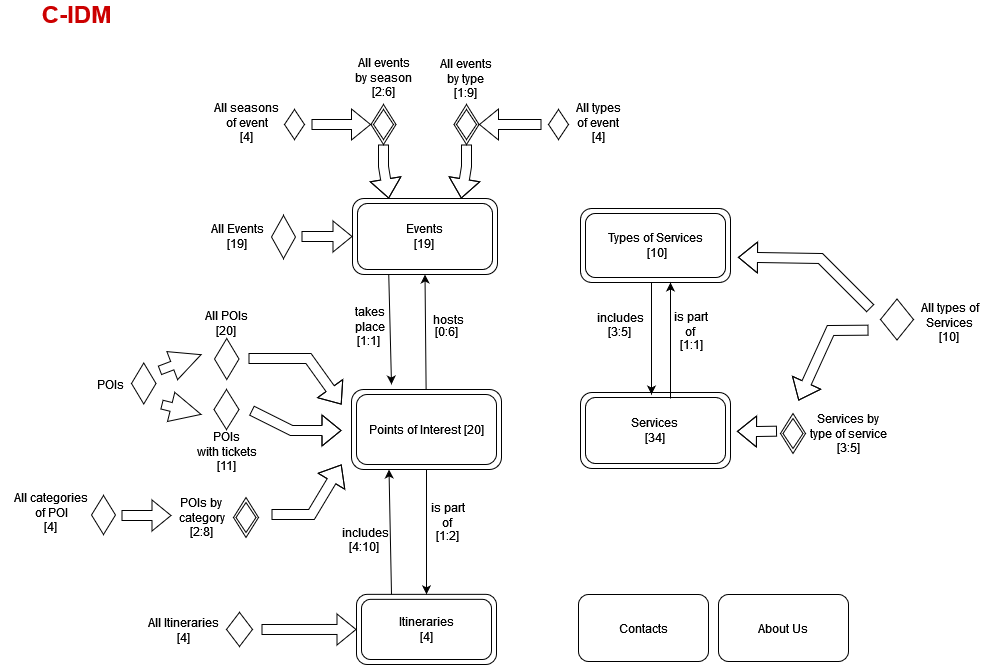

The diagram above was exported from draw.io. Its source (the exported page's mxGraphModel, read from the mxfile embedded in the PNG):
<mxGraphModel dx="3465" dy="1093" grid="1" gridSize="10" guides="1" tooltips="1" connect="1" arrows="1" fold="1" page="1" pageScale="1" pageWidth="850" pageHeight="1100" math="0" shadow="0">
  <root>
    <mxCell id="0" />
    <mxCell id="1" parent="0" />
    <mxCell id="8o6ViCO2GS6wPG0rnD7W-1" value="&lt;div&gt;Events &lt;br&gt;&lt;/div&gt;&lt;div&gt;[19]&lt;/div&gt;" style="shape=ext;margin=3;double=1;whiteSpace=wrap;html=1;align=center;rounded=1;" parent="1" vertex="1">
      <mxGeometry x="-489" y="254" width="145" height="76" as="geometry" />
    </mxCell>
    <mxCell id="8o6ViCO2GS6wPG0rnD7W-2" value="Points of Interest [20]" style="shape=ext;margin=3;double=1;whiteSpace=wrap;html=1;align=center;rounded=1;" parent="1" vertex="1">
      <mxGeometry x="-490" y="445" width="150" height="80" as="geometry" />
    </mxCell>
    <mxCell id="8o6ViCO2GS6wPG0rnD7W-3" value="&lt;div&gt;Itineraries&lt;/div&gt;&lt;div&gt;[4]&lt;/div&gt;" style="shape=ext;margin=3;double=1;whiteSpace=wrap;html=1;align=center;rounded=1;" parent="1" vertex="1">
      <mxGeometry x="-485" y="649.85" width="140" height="70.15" as="geometry" />
    </mxCell>
    <mxCell id="8o6ViCO2GS6wPG0rnD7W-4" value="&lt;div&gt;Types of Services&lt;/div&gt;&amp;nbsp;[10]" style="shape=ext;margin=3;double=1;whiteSpace=wrap;html=1;align=center;rounded=1;" parent="1" vertex="1">
      <mxGeometry x="-261" y="264" width="150" height="74" as="geometry" />
    </mxCell>
    <mxCell id="8o6ViCO2GS6wPG0rnD7W-5" value="&lt;div&gt;Contacts&lt;/div&gt;" style="whiteSpace=wrap;html=1;align=center;rounded=1;" parent="1" vertex="1">
      <mxGeometry x="-263" y="650" width="130" height="67" as="geometry" />
    </mxCell>
    <mxCell id="8o6ViCO2GS6wPG0rnD7W-6" value="&lt;div&gt;About Us&lt;/div&gt;" style="whiteSpace=wrap;html=1;align=center;rounded=1;" parent="1" vertex="1">
      <mxGeometry x="-123" y="650" width="130" height="67" as="geometry" />
    </mxCell>
    <mxCell id="8o6ViCO2GS6wPG0rnD7W-9" value="" style="endArrow=classic;html=1;rounded=0;exitX=0.25;exitY=1;exitDx=0;exitDy=0;shadow=0;sketch=0;" parent="1" source="8o6ViCO2GS6wPG0rnD7W-1" edge="1">
      <mxGeometry width="50" height="50" relative="1" as="geometry">
        <mxPoint x="-458" y="250" as="sourcePoint" />
        <mxPoint x="-450" y="440" as="targetPoint" />
      </mxGeometry>
    </mxCell>
    <mxCell id="8o6ViCO2GS6wPG0rnD7W-10" value="" style="endArrow=classic;html=1;rounded=0;entryX=0.5;entryY=1;entryDx=0;entryDy=0;" parent="1" source="8o6ViCO2GS6wPG0rnD7W-2" target="8o6ViCO2GS6wPG0rnD7W-1" edge="1">
      <mxGeometry width="50" height="50" relative="1" as="geometry">
        <mxPoint x="-428" y="350" as="sourcePoint" />
        <mxPoint x="-428" y="250" as="targetPoint" />
        <Array as="points" />
      </mxGeometry>
    </mxCell>
    <mxCell id="8o6ViCO2GS6wPG0rnD7W-14" value="" style="endArrow=classic;html=1;rounded=0;exitX=0.25;exitY=0;exitDx=0;exitDy=0;entryX=0.25;entryY=1;entryDx=0;entryDy=0;startArrow=none;" parent="1" source="8o6ViCO2GS6wPG0rnD7W-3" target="8o6ViCO2GS6wPG0rnD7W-2" edge="1">
      <mxGeometry width="50" height="50" relative="1" as="geometry">
        <mxPoint x="-455" y="599.8499999999999" as="sourcePoint" />
        <mxPoint x="-450" y="520" as="targetPoint" />
      </mxGeometry>
    </mxCell>
    <mxCell id="8o6ViCO2GS6wPG0rnD7W-18" value="" style="endArrow=classic;html=1;rounded=0;exitX=0.5;exitY=1;exitDx=0;exitDy=0;entryX=0.5;entryY=0;entryDx=0;entryDy=0;" parent="1" source="8o6ViCO2GS6wPG0rnD7W-2" target="8o6ViCO2GS6wPG0rnD7W-3" edge="1">
      <mxGeometry width="50" height="50" relative="1" as="geometry">
        <mxPoint x="-425" y="490" as="sourcePoint" />
        <mxPoint x="-425" y="599.8499999999999" as="targetPoint" />
      </mxGeometry>
    </mxCell>
    <mxCell id="8o6ViCO2GS6wPG0rnD7W-26" value="[1:1]" style="text;html=1;resizable=0;autosize=1;align=center;verticalAlign=middle;points=[];fillColor=none;strokeColor=none;rounded=0;" parent="1" vertex="1">
      <mxGeometry x="-498" y="380.5" width="50" height="30" as="geometry" />
    </mxCell>
    <mxCell id="8o6ViCO2GS6wPG0rnD7W-27" value="[0:6]" style="text;html=1;resizable=0;autosize=1;align=center;verticalAlign=middle;points=[];fillColor=none;strokeColor=none;rounded=0;" parent="1" vertex="1">
      <mxGeometry x="-420" y="372" width="50" height="30" as="geometry" />
    </mxCell>
    <mxCell id="8o6ViCO2GS6wPG0rnD7W-28" value="&lt;div&gt;takes&lt;/div&gt;&lt;div&gt;place&lt;/div&gt;" style="text;html=1;resizable=0;autosize=1;align=center;verticalAlign=middle;points=[];fillColor=none;strokeColor=none;rounded=0;rotation=0;" parent="1" vertex="1">
      <mxGeometry x="-497" y="355" width="50" height="40" as="geometry" />
    </mxCell>
    <mxCell id="8o6ViCO2GS6wPG0rnD7W-29" value="hosts" style="text;html=1;resizable=0;autosize=1;align=center;verticalAlign=middle;points=[];fillColor=none;strokeColor=none;rounded=0;rotation=0;" parent="1" vertex="1">
      <mxGeometry x="-413" y="364.5" width="40" height="20" as="geometry" />
    </mxCell>
    <mxCell id="8o6ViCO2GS6wPG0rnD7W-30" value="[4:10]" style="text;html=1;resizable=0;autosize=1;align=center;verticalAlign=middle;points=[];fillColor=none;strokeColor=none;rounded=0;rotation=0;" parent="1" vertex="1">
      <mxGeometry x="-508" y="587" width="60" height="30" as="geometry" />
    </mxCell>
    <mxCell id="8o6ViCO2GS6wPG0rnD7W-31" value="[1:2]" style="text;html=1;resizable=0;autosize=1;align=center;verticalAlign=middle;points=[];fillColor=none;strokeColor=none;rounded=0;rotation=0;" parent="1" vertex="1">
      <mxGeometry x="-419" y="576" width="50" height="30" as="geometry" />
    </mxCell>
    <mxCell id="8o6ViCO2GS6wPG0rnD7W-33" value="&lt;div&gt;is part&lt;/div&gt;&lt;div&gt;of&lt;br&gt;&lt;/div&gt;" style="text;html=1;resizable=0;autosize=1;align=center;verticalAlign=middle;points=[];fillColor=none;strokeColor=none;rounded=0;rotation=0;" parent="1" vertex="1">
      <mxGeometry x="-424" y="551" width="60" height="40" as="geometry" />
    </mxCell>
    <mxCell id="8o6ViCO2GS6wPG0rnD7W-58" value="" style="rhombus;whiteSpace=wrap;html=1;rounded=0;perimeterSpacing=0;gradientColor=none;sketch=0;shadow=0;" parent="1" vertex="1">
      <mxGeometry x="-470.5" y="160" width="25" height="40" as="geometry" />
    </mxCell>
    <mxCell id="8o6ViCO2GS6wPG0rnD7W-59" value="" style="rhombus;whiteSpace=wrap;html=1;rounded=0;perimeterSpacing=0;gradientColor=none;sketch=0;shadow=0;" parent="1" vertex="1">
      <mxGeometry x="-468" y="165" width="20" height="30" as="geometry" />
    </mxCell>
    <mxCell id="8o6ViCO2GS6wPG0rnD7W-64" value="&lt;div&gt;All events&lt;/div&gt;&lt;div&gt;by season&lt;br&gt;&lt;/div&gt;&lt;div&gt;[2:6]&lt;br&gt;&lt;/div&gt;" style="text;html=1;resizable=0;autosize=1;align=center;verticalAlign=middle;points=[];fillColor=none;strokeColor=none;rounded=0;rotation=0;" parent="1" vertex="1">
      <mxGeometry x="-498" y="103" width="80" height="60" as="geometry" />
    </mxCell>
    <mxCell id="8o6ViCO2GS6wPG0rnD7W-65" value="" style="shape=flexArrow;endArrow=classic;html=1;rounded=0;shadow=0;sketch=0;entryX=0.25;entryY=0;entryDx=0;entryDy=0;exitX=0.5;exitY=1;exitDx=0;exitDy=0;" parent="1" source="8o6ViCO2GS6wPG0rnD7W-58" target="8o6ViCO2GS6wPG0rnD7W-1" edge="1">
      <mxGeometry width="50" height="50" relative="1" as="geometry">
        <mxPoint x="-458" y="207" as="sourcePoint" />
        <mxPoint x="-458" y="242" as="targetPoint" />
        <Array as="points">
          <mxPoint x="-458" y="212" />
          <mxPoint x="-458" y="222" />
        </Array>
      </mxGeometry>
    </mxCell>
    <mxCell id="8o6ViCO2GS6wPG0rnD7W-66" value="" style="rhombus;whiteSpace=wrap;html=1;rounded=0;" parent="1" vertex="1">
      <mxGeometry x="-615" y="667.88" width="26" height="34.08" as="geometry" />
    </mxCell>
    <mxCell id="8o6ViCO2GS6wPG0rnD7W-67" value="&lt;div&gt;All Itineraries&lt;/div&gt;&lt;div&gt;[4]&lt;br&gt;&lt;/div&gt;" style="text;html=1;resizable=0;autosize=1;align=center;verticalAlign=middle;points=[];fillColor=none;strokeColor=none;rounded=0;rotation=0;" parent="1" vertex="1">
      <mxGeometry x="-708" y="665.8800000000001" width="100" height="40" as="geometry" />
    </mxCell>
    <mxCell id="8o6ViCO2GS6wPG0rnD7W-68" value="" style="shape=flexArrow;endArrow=classic;html=1;rounded=0;shadow=0;sketch=0;" parent="1" edge="1" target="8o6ViCO2GS6wPG0rnD7W-3">
      <mxGeometry width="50" height="50" relative="1" as="geometry">
        <mxPoint x="-580" y="685" as="sourcePoint" />
        <mxPoint x="-740" y="684.9200000000001" as="targetPoint" />
        <Array as="points" />
      </mxGeometry>
    </mxCell>
    <mxCell id="8o6ViCO2GS6wPG0rnD7W-69" value="" style="rhombus;whiteSpace=wrap;html=1;rounded=0;" parent="1" vertex="1">
      <mxGeometry x="-627" y="394" width="24.5" height="41" as="geometry" />
    </mxCell>
    <mxCell id="8o6ViCO2GS6wPG0rnD7W-70" value="&lt;div&gt;All POIs&lt;/div&gt;&lt;div&gt;[20]&lt;br&gt;&lt;/div&gt;" style="text;html=1;resizable=0;autosize=1;align=center;verticalAlign=middle;points=[];fillColor=none;strokeColor=none;rounded=0;rotation=0;" parent="1" vertex="1">
      <mxGeometry x="-649.75" y="359" width="70" height="40" as="geometry" />
    </mxCell>
    <mxCell id="8o6ViCO2GS6wPG0rnD7W-78" value="" style="shape=flexArrow;endArrow=classic;html=1;rounded=0;shadow=0;sketch=0;" parent="1" edge="1">
      <mxGeometry width="50" height="50" relative="1" as="geometry">
        <mxPoint x="29" y="364" as="sourcePoint" />
        <mxPoint x="-103.5" y="312.87" as="targetPoint" />
        <Array as="points">
          <mxPoint x="-21" y="314" />
          <mxPoint x="-83.5" y="313" />
        </Array>
      </mxGeometry>
    </mxCell>
    <mxCell id="8o6ViCO2GS6wPG0rnD7W-82" value="" style="rhombus;whiteSpace=wrap;html=1;rounded=0;" parent="1" vertex="1">
      <mxGeometry x="-570" y="271" width="24" height="43" as="geometry" />
    </mxCell>
    <mxCell id="8o6ViCO2GS6wPG0rnD7W-84" value="" style="shape=flexArrow;endArrow=classic;html=1;rounded=0;shadow=0;sketch=0;entryX=0;entryY=0.5;entryDx=0;entryDy=0;" parent="1" target="8o6ViCO2GS6wPG0rnD7W-1" edge="1">
      <mxGeometry width="50" height="50" relative="1" as="geometry">
        <mxPoint x="-540" y="292" as="sourcePoint" />
        <mxPoint x="-494" y="277" as="targetPoint" />
      </mxGeometry>
    </mxCell>
    <mxCell id="8o6ViCO2GS6wPG0rnD7W-85" value="&lt;div&gt;All Events&lt;/div&gt;&lt;div&gt;[19]&lt;br&gt;&lt;/div&gt;" style="text;html=1;resizable=0;autosize=1;align=center;verticalAlign=middle;points=[];fillColor=none;strokeColor=none;rounded=0;rotation=0;" parent="1" vertex="1">
      <mxGeometry x="-644.5" y="272" width="80" height="40" as="geometry" />
    </mxCell>
    <mxCell id="8o6ViCO2GS6wPG0rnD7W-88" value="" style="shape=flexArrow;endArrow=classic;html=1;rounded=0;shadow=0;sketch=0;entryX=0;entryY=0.5;entryDx=0;entryDy=0;" parent="1" target="8o6ViCO2GS6wPG0rnD7W-58" edge="1">
      <mxGeometry width="50" height="50" relative="1" as="geometry">
        <mxPoint x="-530" y="180" as="sourcePoint" />
        <mxPoint x="-474" y="179" as="targetPoint" />
      </mxGeometry>
    </mxCell>
    <mxCell id="8o6ViCO2GS6wPG0rnD7W-92" value="&lt;b&gt;&lt;font style=&quot;font-size: 24px&quot; color=&quot;#CC0000&quot;&gt;C-IDM&lt;/font&gt;&lt;/b&gt;" style="text;html=1;resizable=0;autosize=1;align=center;verticalAlign=middle;points=[];fillColor=none;strokeColor=none;rounded=0;rotation=0;" parent="1" vertex="1">
      <mxGeometry x="-805.5" y="60" width="80" height="20" as="geometry" />
    </mxCell>
    <mxCell id="8vSkDrhY_nTM2-zQgCNL-2" value="&lt;div&gt;Services&lt;br&gt;&lt;/div&gt;&lt;div&gt;[34]&lt;/div&gt;" style="shape=ext;margin=3;double=1;whiteSpace=wrap;html=1;align=center;rounded=1;" parent="1" vertex="1">
      <mxGeometry x="-261" y="448" width="150" height="76" as="geometry" />
    </mxCell>
    <mxCell id="8vSkDrhY_nTM2-zQgCNL-3" value="" style="endArrow=classic;html=1;rounded=0;exitX=0.5;exitY=1;exitDx=0;exitDy=0;" parent="1" edge="1">
      <mxGeometry width="50" height="50" relative="1" as="geometry">
        <mxPoint x="-190" y="338" as="sourcePoint" />
        <mxPoint x="-190" y="450" as="targetPoint" />
        <Array as="points">
          <mxPoint x="-190" y="388" />
        </Array>
      </mxGeometry>
    </mxCell>
    <mxCell id="8vSkDrhY_nTM2-zQgCNL-4" value="[3:5]" style="text;html=1;resizable=0;autosize=1;align=center;verticalAlign=middle;points=[];fillColor=none;strokeColor=none;rounded=0;rotation=0;" parent="1" vertex="1">
      <mxGeometry x="-247" y="371.5" width="50" height="30" as="geometry" />
    </mxCell>
    <mxCell id="8vSkDrhY_nTM2-zQgCNL-5" value="&lt;div&gt;includes&lt;/div&gt;" style="text;html=1;resizable=0;autosize=1;align=center;verticalAlign=middle;points=[];fillColor=none;strokeColor=none;rounded=0;rotation=0;" parent="1" vertex="1">
      <mxGeometry x="-251" y="363" width="60" height="20" as="geometry" />
    </mxCell>
    <mxCell id="8vSkDrhY_nTM2-zQgCNL-6" value="" style="endArrow=classic;html=1;rounded=0;exitX=0.6;exitY=0.079;exitDx=0;exitDy=0;exitPerimeter=0;" parent="1" source="8vSkDrhY_nTM2-zQgCNL-2" edge="1">
      <mxGeometry width="50" height="50" relative="1" as="geometry">
        <mxPoint x="-171" y="434" as="sourcePoint" />
        <mxPoint x="-171" y="338" as="targetPoint" />
      </mxGeometry>
    </mxCell>
    <mxCell id="8vSkDrhY_nTM2-zQgCNL-7" value="[1:1]" style="text;html=1;resizable=0;autosize=1;align=center;verticalAlign=middle;points=[];fillColor=none;strokeColor=none;rounded=0;rotation=0;" parent="1" vertex="1">
      <mxGeometry x="-175" y="384.85" width="50" height="30" as="geometry" />
    </mxCell>
    <mxCell id="8vSkDrhY_nTM2-zQgCNL-8" value="&lt;div&gt;is part&lt;/div&gt;&lt;div&gt;of&lt;br&gt;&lt;/div&gt;" style="text;html=1;resizable=0;autosize=1;align=center;verticalAlign=middle;points=[];fillColor=none;strokeColor=none;rounded=0;rotation=0;" parent="1" vertex="1">
      <mxGeometry x="-181" y="360" width="60" height="40" as="geometry" />
    </mxCell>
    <mxCell id="8vSkDrhY_nTM2-zQgCNL-14" value="" style="rhombus;whiteSpace=wrap;html=1;rounded=0;perimeterSpacing=0;gradientColor=none;sketch=0;shadow=0;" parent="1" vertex="1">
      <mxGeometry x="-61" y="469" width="25" height="40" as="geometry" />
    </mxCell>
    <mxCell id="8vSkDrhY_nTM2-zQgCNL-15" value="" style="rhombus;whiteSpace=wrap;html=1;rounded=0;perimeterSpacing=0;gradientColor=none;sketch=0;shadow=0;" parent="1" vertex="1">
      <mxGeometry x="-58.5" y="474" width="20" height="30" as="geometry" />
    </mxCell>
    <mxCell id="8vSkDrhY_nTM2-zQgCNL-16" value="&lt;div&gt;Services by &lt;br&gt;&lt;/div&gt;&lt;div&gt;type of service&lt;/div&gt;&lt;div&gt;[3:5]&lt;br&gt;&lt;/div&gt;" style="text;html=1;resizable=0;autosize=1;align=center;verticalAlign=middle;points=[];fillColor=none;strokeColor=none;rounded=0;rotation=0;" parent="1" vertex="1">
      <mxGeometry x="-43.5" y="459" width="100" height="60" as="geometry" />
    </mxCell>
    <mxCell id="8vSkDrhY_nTM2-zQgCNL-18" value="" style="rhombus;whiteSpace=wrap;html=1;rounded=0;" parent="1" vertex="1">
      <mxGeometry x="-557" y="165" width="20" height="30" as="geometry" />
    </mxCell>
    <mxCell id="8vSkDrhY_nTM2-zQgCNL-19" value="&lt;div&gt;All seasons&lt;/div&gt;&lt;div&gt;of event&lt;/div&gt;&lt;div&gt;[4]&lt;br&gt;&lt;/div&gt;" style="text;html=1;resizable=0;autosize=1;align=center;verticalAlign=middle;points=[];fillColor=none;strokeColor=none;rounded=0;rotation=0;" parent="1" vertex="1">
      <mxGeometry x="-640" y="148" width="90" height="60" as="geometry" />
    </mxCell>
    <mxCell id="8vSkDrhY_nTM2-zQgCNL-21" value="" style="rhombus;whiteSpace=wrap;html=1;rounded=0;perimeterSpacing=0;gradientColor=none;sketch=0;shadow=0;" parent="1" vertex="1">
      <mxGeometry x="-387.5" y="160" width="25" height="40" as="geometry" />
    </mxCell>
    <mxCell id="8vSkDrhY_nTM2-zQgCNL-22" value="" style="rhombus;whiteSpace=wrap;html=1;rounded=0;perimeterSpacing=0;gradientColor=none;sketch=0;shadow=0;" parent="1" vertex="1">
      <mxGeometry x="-385" y="165" width="20" height="30" as="geometry" />
    </mxCell>
    <mxCell id="8vSkDrhY_nTM2-zQgCNL-23" value="&lt;div&gt;All events&lt;/div&gt;&lt;div&gt;by type&lt;br&gt;&lt;/div&gt;&lt;div&gt;[1:9]&lt;br&gt;&lt;/div&gt;" style="text;html=1;resizable=0;autosize=1;align=center;verticalAlign=middle;points=[];fillColor=none;strokeColor=none;rounded=0;rotation=0;" parent="1" vertex="1">
      <mxGeometry x="-416" y="104" width="80" height="60" as="geometry" />
    </mxCell>
    <mxCell id="8vSkDrhY_nTM2-zQgCNL-24" value="" style="shape=flexArrow;endArrow=classic;html=1;rounded=0;shadow=0;sketch=0;exitX=0.5;exitY=1;exitDx=0;exitDy=0;entryX=0.75;entryY=0;entryDx=0;entryDy=0;" parent="1" source="8vSkDrhY_nTM2-zQgCNL-21" target="8o6ViCO2GS6wPG0rnD7W-1" edge="1">
      <mxGeometry width="50" height="50" relative="1" as="geometry">
        <mxPoint x="-375" y="207" as="sourcePoint" />
        <mxPoint x="-375" y="242" as="targetPoint" />
        <Array as="points">
          <mxPoint x="-375" y="212" />
          <mxPoint x="-375" y="222" />
        </Array>
      </mxGeometry>
    </mxCell>
    <mxCell id="8vSkDrhY_nTM2-zQgCNL-25" value="" style="shape=flexArrow;endArrow=classic;html=1;rounded=0;shadow=0;sketch=0;entryX=1;entryY=0.5;entryDx=0;entryDy=0;" parent="1" target="8vSkDrhY_nTM2-zQgCNL-21" edge="1">
      <mxGeometry width="50" height="50" relative="1" as="geometry">
        <mxPoint x="-300" y="180" as="sourcePoint" />
        <mxPoint x="-375" y="155.9999999999999" as="targetPoint" />
      </mxGeometry>
    </mxCell>
    <mxCell id="8vSkDrhY_nTM2-zQgCNL-26" value="" style="rhombus;whiteSpace=wrap;html=1;rounded=0;" parent="1" vertex="1">
      <mxGeometry x="-293" y="165" width="20" height="30" as="geometry" />
    </mxCell>
    <mxCell id="8vSkDrhY_nTM2-zQgCNL-27" value="&lt;div&gt;All types&lt;/div&gt;&lt;div&gt;of event&lt;br&gt;&lt;/div&gt;&lt;div&gt;[4]&lt;br&gt;&lt;/div&gt;" style="text;html=1;resizable=0;autosize=1;align=center;verticalAlign=middle;points=[];fillColor=none;strokeColor=none;rounded=0;rotation=0;" parent="1" vertex="1">
      <mxGeometry x="-278" y="148" width="70" height="60" as="geometry" />
    </mxCell>
    <mxCell id="8vSkDrhY_nTM2-zQgCNL-28" value="" style="shape=flexArrow;endArrow=classic;html=1;rounded=0;shadow=0;sketch=0;" parent="1" edge="1">
      <mxGeometry width="50" height="50" relative="1" as="geometry">
        <mxPoint x="-64.5" y="486.67999999999995" as="sourcePoint" />
        <mxPoint x="-104.5" y="486.87" as="targetPoint" />
        <Array as="points">
          <mxPoint x="-84.5" y="487" />
        </Array>
      </mxGeometry>
    </mxCell>
    <mxCell id="8vSkDrhY_nTM2-zQgCNL-29" value="" style="rhombus;whiteSpace=wrap;html=1;rounded=0;" parent="1" vertex="1">
      <mxGeometry x="39" y="354.5" width="33" height="41" as="geometry" />
    </mxCell>
    <mxCell id="8vSkDrhY_nTM2-zQgCNL-30" value="&lt;div&gt;All types of&lt;/div&gt;&lt;div&gt;Services&lt;/div&gt;&lt;div&gt;[10]&lt;br&gt;&lt;/div&gt;" style="text;html=1;resizable=0;autosize=1;align=center;verticalAlign=middle;points=[];fillColor=none;strokeColor=none;rounded=0;rotation=0;" parent="1" vertex="1">
      <mxGeometry x="67.5" y="348" width="80" height="60" as="geometry" />
    </mxCell>
    <mxCell id="8vSkDrhY_nTM2-zQgCNL-31" value="" style="shape=flexArrow;endArrow=classic;html=1;rounded=0;shadow=0;sketch=0;entryX=0.005;entryY=-0.05;entryDx=0;entryDy=0;entryPerimeter=0;" parent="1" edge="1" target="8vSkDrhY_nTM2-zQgCNL-16">
      <mxGeometry width="50" height="50" relative="1" as="geometry">
        <mxPoint x="27" y="385.67999999999995" as="sourcePoint" />
        <mxPoint x="-41" y="454" as="targetPoint" />
        <Array as="points">
          <mxPoint x="-11" y="386" />
        </Array>
      </mxGeometry>
    </mxCell>
    <mxCell id="8vSkDrhY_nTM2-zQgCNL-32" value="" style="rhombus;whiteSpace=wrap;html=1;rounded=0;perimeterSpacing=0;gradientColor=none;sketch=0;shadow=0;" parent="1" vertex="1">
      <mxGeometry x="-608" y="553" width="25" height="40" as="geometry" />
    </mxCell>
    <mxCell id="8vSkDrhY_nTM2-zQgCNL-33" value="" style="rhombus;whiteSpace=wrap;html=1;rounded=0;perimeterSpacing=0;gradientColor=none;sketch=0;shadow=0;" parent="1" vertex="1">
      <mxGeometry x="-605.5" y="558" width="20" height="30" as="geometry" />
    </mxCell>
    <mxCell id="8vSkDrhY_nTM2-zQgCNL-34" value="&lt;div&gt;POIs by &lt;br&gt;&lt;/div&gt;&lt;div&gt;category&lt;/div&gt;&lt;div&gt;[2:8]&lt;br&gt;&lt;/div&gt;" style="text;html=1;resizable=0;autosize=1;align=center;verticalAlign=middle;points=[];fillColor=none;strokeColor=none;rounded=0;rotation=0;" parent="1" vertex="1">
      <mxGeometry x="-675" y="543" width="70" height="60" as="geometry" />
    </mxCell>
    <mxCell id="8vSkDrhY_nTM2-zQgCNL-36" value="" style="rhombus;whiteSpace=wrap;html=1;rounded=0;perimeterSpacing=0;gradientColor=none;sketch=0;shadow=0;" parent="1" vertex="1">
      <mxGeometry x="-627.5" y="445" width="25" height="40" as="geometry" />
    </mxCell>
    <mxCell id="8vSkDrhY_nTM2-zQgCNL-38" value="&lt;div&gt;POIs &lt;br&gt;&lt;/div&gt;&lt;div&gt;with tickets&lt;br&gt;&lt;/div&gt;&lt;div&gt;[11]&lt;br&gt;&lt;/div&gt;" style="text;html=1;resizable=0;autosize=1;align=center;verticalAlign=middle;points=[];fillColor=none;strokeColor=none;rounded=0;rotation=0;" parent="1" vertex="1">
      <mxGeometry x="-654.75" y="477" width="80" height="60" as="geometry" />
    </mxCell>
    <mxCell id="8vSkDrhY_nTM2-zQgCNL-39" value="" style="rhombus;whiteSpace=wrap;html=1;rounded=0;" parent="1" vertex="1">
      <mxGeometry x="-750" y="551" width="24" height="39" as="geometry" />
    </mxCell>
    <mxCell id="8vSkDrhY_nTM2-zQgCNL-40" value="&lt;div&gt;All categories&lt;/div&gt;&lt;div&gt;&amp;nbsp;of POI&lt;br&gt;&lt;/div&gt;&lt;div&gt;[4]&lt;br&gt;&lt;/div&gt;" style="text;html=1;resizable=0;autosize=1;align=center;verticalAlign=middle;points=[];fillColor=none;strokeColor=none;rounded=0;rotation=0;" parent="1" vertex="1">
      <mxGeometry x="-841" y="538" width="100" height="60" as="geometry" />
    </mxCell>
    <mxCell id="8vSkDrhY_nTM2-zQgCNL-41" value="" style="shape=flexArrow;endArrow=classic;html=1;rounded=0;shadow=0;sketch=0;" parent="1" edge="1">
      <mxGeometry width="50" height="50" relative="1" as="geometry">
        <mxPoint x="-720" y="571" as="sourcePoint" />
        <mxPoint x="-670" y="571" as="targetPoint" />
      </mxGeometry>
    </mxCell>
    <mxCell id="8vSkDrhY_nTM2-zQgCNL-43" value="" style="shape=flexArrow;endArrow=classic;html=1;rounded=0;shadow=0;sketch=0;" parent="1" edge="1">
      <mxGeometry width="50" height="50" relative="1" as="geometry">
        <mxPoint x="-570" y="570" as="sourcePoint" />
        <mxPoint x="-500" y="520" as="targetPoint" />
        <Array as="points">
          <mxPoint x="-530" y="570" />
        </Array>
      </mxGeometry>
    </mxCell>
    <mxCell id="8o6ViCO2GS6wPG0rnD7W-32" value="&lt;div&gt;includes&lt;/div&gt;" style="text;html=1;resizable=0;autosize=1;align=center;verticalAlign=middle;points=[];fillColor=none;strokeColor=none;rounded=0;rotation=0;" parent="1" vertex="1">
      <mxGeometry x="-506" y="578" width="60" height="20" as="geometry" />
    </mxCell>
    <mxCell id="OUEedMP_AfNe5gPZwd9i-2" value="" style="shape=flexArrow;endArrow=classic;html=1;rounded=0;shadow=0;sketch=0;" edge="1" parent="1">
      <mxGeometry width="50" height="50" relative="1" as="geometry">
        <mxPoint x="-593" y="414" as="sourcePoint" />
        <mxPoint x="-500" y="460" as="targetPoint" />
        <Array as="points">
          <mxPoint x="-533" y="414" />
        </Array>
      </mxGeometry>
    </mxCell>
    <mxCell id="OUEedMP_AfNe5gPZwd9i-13" value="" style="rhombus;whiteSpace=wrap;html=1;rounded=0;" vertex="1" parent="1">
      <mxGeometry x="-710" y="418.5" width="24.5" height="41" as="geometry" />
    </mxCell>
    <mxCell id="OUEedMP_AfNe5gPZwd9i-15" value="&lt;div&gt;POIs&lt;/div&gt;" style="text;html=1;resizable=0;autosize=1;align=center;verticalAlign=middle;points=[];fillColor=none;strokeColor=none;rounded=0;rotation=0;" vertex="1" parent="1">
      <mxGeometry x="-756" y="425" width="50" height="30" as="geometry" />
    </mxCell>
    <mxCell id="OUEedMP_AfNe5gPZwd9i-16" value="" style="shape=flexArrow;endArrow=classic;html=1;rounded=0;shadow=0;sketch=0;width=9;endSize=9.93;" edge="1" parent="1">
      <mxGeometry width="50" height="50" relative="1" as="geometry">
        <mxPoint x="-682" y="426" as="sourcePoint" />
        <mxPoint x="-640" y="410" as="targetPoint" />
      </mxGeometry>
    </mxCell>
    <mxCell id="OUEedMP_AfNe5gPZwd9i-17" value="" style="shape=flexArrow;endArrow=classic;html=1;rounded=0;shadow=0;sketch=0;width=9;endSize=9.93;" edge="1" parent="1">
      <mxGeometry width="50" height="50" relative="1" as="geometry">
        <mxPoint x="-680" y="460" as="sourcePoint" />
        <mxPoint x="-640" y="470" as="targetPoint" />
      </mxGeometry>
    </mxCell>
    <mxCell id="OUEedMP_AfNe5gPZwd9i-18" value="" style="shape=flexArrow;endArrow=classic;html=1;rounded=0;shadow=0;sketch=0;" edge="1" parent="1">
      <mxGeometry width="50" height="50" relative="1" as="geometry">
        <mxPoint x="-590" y="466" as="sourcePoint" />
        <mxPoint x="-500" y="486" as="targetPoint" />
        <Array as="points">
          <mxPoint x="-550" y="486" />
        </Array>
      </mxGeometry>
    </mxCell>
  </root>
</mxGraphModel>